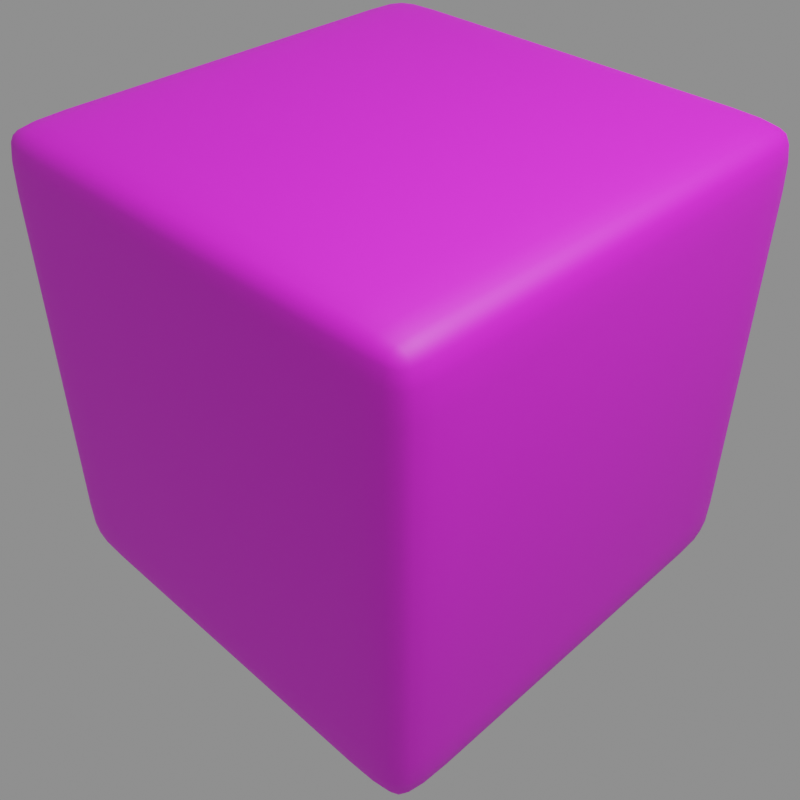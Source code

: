 # Source: favicon.blend  (saved by Blender 2.82.7; exported with 4.5.12 LTS)
import bpy
from mathutils import Matrix  # noqa: F401  (used for matrix-valued properties, if any)

bpy.ops.wm.read_factory_settings(use_empty=True)
scene = bpy.context.scene
scene.name = 'Scene'

# ---- collections
col_collection = bpy.data.collections.new('Collection'); scene.collection.children.link(col_collection)

# ---- images (referenced by path relative to the original .blend; pixels are not part of the script)
import os
ASSET_DIR = os.environ.get("B2B_ASSET_DIR", "")  # directory of the original .blend (textures are referenced by path, not embedded)
HERE = os.path.dirname(os.path.abspath(__file__))  # packed textures are extracted next to this script under _unpacked/

def load_image(name, relpath, width, height, colorspace="sRGB"):
    """Load a texture the original file referenced (path relative to the .blend, or extracted next to this script)."""
    p = next((c for c in (os.path.join(HERE, relpath), os.path.join(ASSET_DIR, relpath)) if relpath and os.path.exists(c)), "")
    if p:
        img = bpy.data.images.load(p, check_existing=True)
        img.name = name
    else:  # same state as the original file: an image datablock whose file is absent (Cycles renders it pink)
        img = bpy.data.images.new(name, width, height)
        img.source = "FILE"
        img.filepath = "//" + (relpath or name)
    img.colorspace_settings.name = colorspace
    return img
img_floor_png = load_image('floor.png', 'floor.png', 1024, 1024, 'sRGB')

# ---- materials (node trees are filled in below, after node groups)
mat_floor_001 = bpy.data.materials.new('floor.001')

# ---- material node trees
mat_floor_001.use_nodes = True; mat_floor_001.node_tree.nodes.clear()
_N = mat_floor_001.node_tree.nodes; _L = mat_floor_001.node_tree.links
n0 = _N.new('ShaderNodeTexCoord'); n0.name = 'Texture Coordinate'; n0.location = (-1145, 378)
n1 = _N.new('ShaderNodeMix'); n1.name = 'Mix'; n1.location = (-197, 326)
n1.data_type = 'RGBA'
n1.blend_type = 'MULTIPLY'
n1.inputs[0].default_value = 0.5542
n2 = _N.new('ShaderNodeTexImage'); n2.name = 'Image Texture'; n2.location = (-532, 413)
n2.image = img_floor_png
n3 = _N.new('ShaderNodeTexImage'); n3.name = 'Image Texture.001'; n3.location = (-555, 141)
n3.image = img_floor_png
n4 = _N.new('ShaderNodeOutputMaterial'); n4.name = 'Material Output'; n4.location = (572, 349)
n5 = _N.new('ShaderNodeBsdfPrincipled'); n5.name = 'Principled BSDF'; n5.location = (120, 399)
n5.distribution = 'GGX'
n5.subsurface_method = 'BURLEY'
n5.inputs[2].default_value = 0.625
n5.inputs[3].default_value = 1.45
n5.inputs[13].default_value = 1.0
n5.inputs[27].default_value = (0.0, 0.0, 0.0, 1.0)
n5.inputs[28].default_value = 1.0
n6 = _N.new('ShaderNodeMapping'); n6.name = 'Mapping'; n6.location = (-925, 394)
n6.vector_type = 'VECTOR'
n6.inputs[3].default_value = (5.0, 5.0, 5.0)
_L.new(n0.outputs[2], n6.inputs[0])
_L.new(n2.outputs[0], n1.inputs[6])
_L.new(n3.outputs[0], n1.inputs[7])
_L.new(n6.outputs[0], n2.inputs[0])
_L.new(n5.outputs[0], n4.inputs[0])
_L.new(n1.outputs[2], n5.inputs[0])
n4.is_active_output = True

# ---- world
world_world = bpy.data.worlds.new('World'); scene.world = world_world
world_world.use_nodes = True; world_world.node_tree.nodes.clear()
_N = world_world.node_tree.nodes; _L = world_world.node_tree.links
n0 = _N.new('ShaderNodeOutputWorld'); n0.name = 'World Output'; n0.location = (300, 300)
n1 = _N.new('ShaderNodeBackground'); n1.name = 'Background'; n1.location = (10, 300)
n1.inputs[0].default_value = (0.2496, 0.2496, 0.2496, 1.0)
_L.new(n1.outputs[0], n0.inputs[0])
n0.is_active_output = True
world_world.color = (0.05088, 0.05088, 0.05088)
world_world.use_sun_shadow = False
world_world.sun_shadow_jitter_overblur = 0.0

# ---- cameras
cam_camera = bpy.data.cameras.new('Camera')
cam_camera.clip_end = 100.0
cam_camera.ortho_scale = 7.314

# ---- lights
light_light = bpy.data.lights.new('Light', 'POINT')
light_light.transmission_factor = 0.0
light_light.energy = 3000.0
light_light.shadow_soft_size = 2.36
light_light.shadow_maximum_resolution = 0.006
light_light.use_absolute_resolution = True

# ---- meshes
me_cube_005 = bpy.data.meshes.new('Cube.005')
me_cube_005.from_pydata([(-0.4696, -0.4735, -0.4734), (-0.4696, -0.4735, 0.4734), (-0.4696, 0.4735, -0.4734), (-0.4696, 0.4735, 0.4734), (0.4696, -0.4735, -0.4734), (0.4696, -0.4735, 0.4734), (0.4696, 0.4735, -0.4734), (0.4696, 0.4735, 0.4734), (-0.4795, -0.3721, -0.4821), (-0.478, -0.4294, -0.4807), (-0.4742, -0.4605, -0.4775), (-0.4795, -0.4821, 0.3719), (-0.478, -0.4808, 0.4292), (-0.4742, -0.4775, 0.4604), (-0.4795, 0.3721, 0.4821), (-0.478, 0.4294, 0.4807), (-0.4742, 0.4605, 0.4775), (-0.4795, 0.4821, -0.3719), (-0.478, 0.4808, -0.4292), (-0.4742, 0.4775, -0.4604), (-0.3636, 0.4821, -0.4821), (-0.4221, 0.4808, -0.4807), (-0.4551, 0.4775, -0.4775), (0.3636, 0.4821, 0.4821), (0.4221, 0.4808, 0.4807), (0.4551, 0.4775, 0.4775), (0.4795, 0.4821, -0.3719), (0.478, 0.4808, -0.4292), (0.4742, 0.4775, -0.4604), (0.4795, 0.3721, -0.4821), (0.478, 0.4294, -0.4807), (0.4742, 0.4605, -0.4775), (0.4795, -0.3721, 0.4821), (0.478, -0.4294, 0.4807), (0.4742, -0.4605, 0.4775), (0.4795, -0.4821, -0.3719), (0.478, -0.4808, -0.4292), (0.4742, -0.4775, -0.4604), (0.3636, -0.4821, -0.4821), (0.4221, -0.4808, -0.4807), (0.4551, -0.4775, -0.4775), (-0.3636, -0.4821, 0.4821), (-0.4221, -0.4808, 0.4807), (-0.4551, -0.4775, 0.4775), (0.4551, 0.4775, -0.4775), (0.4221, 0.4808, -0.4807), (0.3636, 0.4821, -0.4821), (-0.4551, 0.4775, 0.4775), (-0.4221, 0.4808, 0.4807), (-0.3636, 0.4821, 0.4821), (-0.4551, -0.4775, -0.4775), (-0.4221, -0.4808, -0.4807), (-0.3636, -0.4821, -0.4821), (0.4551, -0.4775, 0.4775), (0.4221, -0.4808, 0.4807), (0.3636, -0.4821, 0.4821), (-0.4742, 0.4605, -0.4775), (-0.478, 0.4294, -0.4807), (-0.4795, 0.3721, -0.4821), (-0.4742, -0.4605, 0.4775), (-0.478, -0.4294, 0.4807), (-0.4795, -0.3721, 0.4821), (0.4742, -0.4605, -0.4775), (0.478, -0.4294, -0.4807), (0.4795, -0.3721, -0.4821), (0.4742, 0.4605, 0.4775), (0.478, 0.4294, 0.4807), (0.4795, 0.3721, 0.4821), (-0.4742, -0.4775, -0.4604), (-0.478, -0.4808, -0.4292), (-0.4795, -0.4821, -0.3719), (-0.4742, 0.4775, 0.4604), (-0.478, 0.4808, 0.4292), (-0.4795, 0.4821, 0.3719), (0.4742, 0.4775, 0.4604), (0.478, 0.4808, 0.4292), (0.4795, 0.4821, 0.3719), (0.4742, -0.4775, 0.4604), (0.478, -0.4808, 0.4292), (0.4795, -0.4821, 0.3719), (-0.4994, 0.3722, 0.372), (-0.4972, 0.3722, 0.4303), (-0.4912, 0.3721, 0.464), (-0.4972, 0.4305, 0.372), (-0.495, 0.4303, 0.4301), (-0.4892, 0.4297, 0.4633), (-0.4912, 0.4641, 0.3719), (-0.4892, 0.4634, 0.4296), (-0.4841, 0.4617, 0.4616), (0.3638, 0.4994, 0.372), (0.3637, 0.4975, 0.4303), (0.3637, 0.4923, 0.464), (0.4234, 0.4975, 0.372), (0.4231, 0.4957, 0.4301), (0.4224, 0.4906, 0.4633), (0.4592, 0.4923, 0.3719), (0.4584, 0.4906, 0.4296), (0.4564, 0.4861, 0.4616), (0.4994, -0.3722, 0.372), (0.4972, -0.3722, 0.4303), (0.4912, -0.3721, 0.464), (0.4972, -0.4305, 0.372), (0.495, -0.4303, 0.4301), (0.4892, -0.4297, 0.4633), (0.4912, -0.4641, 0.3719), (0.4892, -0.4634, 0.4296), (0.4841, -0.4617, 0.4616), (-0.3638, -0.4994, 0.372), (-0.3637, -0.4975, 0.4303), (-0.3637, -0.4923, 0.464), (-0.4234, -0.4975, 0.372), (-0.4231, -0.4957, 0.4301), (-0.4224, -0.4906, 0.4633), (-0.4592, -0.4923, 0.3719), (-0.4584, -0.4906, 0.4296), (-0.4564, -0.4861, 0.4616), (0.3638, -0.3722, -0.4994), (0.4234, -0.3722, -0.4975), (0.4592, -0.3721, -0.4923), (0.3637, -0.4305, -0.4975), (0.4231, -0.4303, -0.4956), (0.4584, -0.4297, -0.4906), (0.3637, -0.4641, -0.4923), (0.4224, -0.4634, -0.4906), (0.4564, -0.4617, -0.4861), (-0.3638, -0.3722, 0.4994), (-0.4234, -0.3722, 0.4975), (-0.4592, -0.3721, 0.4923), (-0.3637, -0.4305, 0.4975), (-0.4231, -0.4303, 0.4956), (-0.4584, -0.4297, 0.4906), (-0.3637, -0.4641, 0.4923), (-0.4224, -0.4634, 0.4906), (-0.4564, -0.4617, 0.4861), (0.4592, -0.3721, 0.4923), (0.4234, -0.3722, 0.4975), (0.3638, -0.3722, 0.4994), (0.4584, -0.4297, 0.4906), (0.4231, -0.4303, 0.4956), (0.3637, -0.4305, 0.4975), (0.4564, -0.4617, 0.4861), (0.4224, -0.4634, 0.4906), (0.3637, -0.4641, 0.4923), (-0.4592, -0.3721, -0.4923), (-0.4234, -0.3722, -0.4975), (-0.3638, -0.3722, -0.4994), (-0.4584, -0.4297, -0.4906), (-0.4231, -0.4303, -0.4956), (-0.3637, -0.4305, -0.4975), (-0.4564, -0.4617, -0.4861), (-0.4224, -0.4634, -0.4906), (-0.3637, -0.4641, -0.4923), (0.4592, -0.4923, 0.3719), (0.4584, -0.4906, 0.4296), (0.4564, -0.4861, 0.4616), (0.4234, -0.4975, 0.372), (0.4231, -0.4957, 0.4301), (0.4224, -0.4906, 0.4633), (0.3638, -0.4994, 0.372), (0.3637, -0.4975, 0.4303), (0.3637, -0.4923, 0.464), (-0.4592, 0.4923, 0.3719), (-0.4584, 0.4906, 0.4296), (-0.4564, 0.4861, 0.4616), (-0.4234, 0.4975, 0.372), (-0.4231, 0.4957, 0.4301), (-0.4224, 0.4906, 0.4633), (-0.3638, 0.4994, 0.372), (-0.3637, 0.4975, 0.4303), (-0.3637, 0.4923, 0.464), (-0.4564, 0.4617, -0.4861), (-0.4224, 0.4634, -0.4906), (-0.3637, 0.4641, -0.4923), (-0.4584, 0.4297, -0.4906), (-0.4231, 0.4303, -0.4956), (-0.3637, 0.4305, -0.4975), (-0.4592, 0.3721, -0.4923), (-0.4234, 0.3722, -0.4975), (-0.3638, 0.3722, -0.4994), (0.4564, 0.4617, 0.4861), (0.4224, 0.4634, 0.4906), (0.3637, 0.4641, 0.4923), (0.4584, 0.4297, 0.4906), (0.4231, 0.4303, 0.4956), (0.3637, 0.4305, 0.4975), (0.4592, 0.3721, 0.4923), (0.4234, 0.3722, 0.4975), (0.3638, 0.3722, 0.4994), (-0.3637, 0.4641, 0.4923), (-0.4224, 0.4634, 0.4906), (-0.4564, 0.4617, 0.4861), (-0.3637, 0.4305, 0.4975), (-0.4231, 0.4303, 0.4956), (-0.4584, 0.4297, 0.4906), (-0.3638, 0.3722, 0.4994), (-0.4234, 0.3722, 0.4975), (-0.4592, 0.3721, 0.4923), (0.3637, 0.4641, -0.4923), (0.4224, 0.4634, -0.4906), (0.4564, 0.4617, -0.4861), (0.3637, 0.4305, -0.4975), (0.4231, 0.4303, -0.4956), (0.4584, 0.4297, -0.4906), (0.3638, 0.3722, -0.4994), (0.4234, 0.3722, -0.4975), (0.4592, 0.3721, -0.4923), (0.4912, 0.4641, 0.3719), (0.4892, 0.4634, 0.4296), (0.4841, 0.4617, 0.4616), (0.4972, 0.4305, 0.372), (0.495, 0.4303, 0.4301), (0.4892, 0.4297, 0.4633), (0.4994, 0.3722, 0.372), (0.4972, 0.3722, 0.4303), (0.4912, 0.3721, 0.464), (-0.4912, -0.4641, 0.3719), (-0.4892, -0.4634, 0.4296), (-0.4841, -0.4617, 0.4616), (-0.4972, -0.4305, 0.372), (-0.495, -0.4303, 0.4301), (-0.4892, -0.4297, 0.4633), (-0.4994, -0.3722, 0.372), (-0.4972, -0.3722, 0.4303), (-0.4912, -0.3721, 0.464), (-0.4841, -0.4617, -0.4616), (-0.4892, -0.4634, -0.4296), (-0.4912, -0.4641, -0.3719), (-0.4892, -0.4297, -0.4633), (-0.495, -0.4303, -0.4301), (-0.4972, -0.4305, -0.372), (-0.4912, -0.3721, -0.464), (-0.4972, -0.3722, -0.4303), (-0.4994, -0.3722, -0.372), (0.4841, 0.4617, -0.4616), (0.4892, 0.4634, -0.4296), (0.4912, 0.4641, -0.3719), (0.4892, 0.4297, -0.4633), (0.495, 0.4303, -0.4301), (0.4972, 0.4305, -0.372), (0.4912, 0.3721, -0.464), (0.4972, 0.3722, -0.4303), (0.4994, 0.3722, -0.372), (-0.4564, 0.4861, -0.4616), (-0.4584, 0.4906, -0.4296), (-0.4592, 0.4923, -0.3719), (-0.4224, 0.4906, -0.4633), (-0.4231, 0.4957, -0.4301), (-0.4234, 0.4975, -0.372), (-0.3637, 0.4923, -0.464), (-0.3637, 0.4975, -0.4303), (-0.3638, 0.4994, -0.372), (0.4564, -0.4861, -0.4616), (0.4584, -0.4906, -0.4296), (0.4592, -0.4923, -0.3719), (0.4224, -0.4906, -0.4633), (0.4231, -0.4957, -0.4301), (0.4234, -0.4975, -0.372), (0.3637, -0.4923, -0.464), (0.3637, -0.4975, -0.4303), (0.3638, -0.4994, -0.372), (-0.3637, -0.4923, -0.464), (-0.3637, -0.4975, -0.4303), (-0.3638, -0.4994, -0.372), (-0.4224, -0.4906, -0.4633), (-0.4231, -0.4957, -0.4301), (-0.4234, -0.4975, -0.372), (-0.4564, -0.4861, -0.4616), (-0.4584, -0.4906, -0.4296), (-0.4592, -0.4923, -0.3719), (0.4912, -0.3721, -0.464), (0.4972, -0.3722, -0.4303), (0.4994, -0.3722, -0.372), (0.4892, -0.4297, -0.4633), (0.495, -0.4303, -0.4301), (0.4972, -0.4305, -0.372), (0.4841, -0.4617, -0.4616), (0.4892, -0.4634, -0.4296), (0.4912, -0.4641, -0.3719), (0.3637, 0.4923, -0.464), (0.3637, 0.4975, -0.4303), (0.3638, 0.4994, -0.372), (0.4224, 0.4906, -0.4633), (0.4231, 0.4957, -0.4301), (0.4234, 0.4975, -0.372), (0.4564, 0.4861, -0.4616), (0.4584, 0.4906, -0.4296), (0.4592, 0.4923, -0.3719), (-0.4912, 0.3721, -0.464), (-0.4972, 0.3722, -0.4303), (-0.4994, 0.3722, -0.372), (-0.4892, 0.4297, -0.4633), (-0.495, 0.4303, -0.4301), (-0.4972, 0.4305, -0.372), (-0.4841, 0.4617, -0.4616), (-0.4892, 0.4634, -0.4296), (-0.4912, 0.4641, -0.3719)], [], [(80, 81, 84, 83), (81, 82, 85, 84), (83, 84, 87, 86), (84, 85, 88, 87), (82, 14, 15, 85), (85, 15, 16, 88), (88, 16, 3, 71), (87, 88, 71, 72), (86, 87, 72, 73), (89, 90, 93, 92), (90, 91, 94, 93), (92, 93, 96, 95), (93, 94, 97, 96), (91, 23, 24, 94), (94, 24, 25, 97), (97, 25, 7, 74), (96, 97, 74, 75), (95, 96, 75, 76), (98, 99, 102, 101), (99, 100, 103, 102), (101, 102, 105, 104), (102, 103, 106, 105), (213, 99, 98, 212), (214, 100, 99, 213), (100, 32, 33, 103), (103, 33, 34, 106), (106, 34, 5, 77), (105, 106, 77, 78), (104, 105, 78, 79), (107, 108, 111, 110), (108, 109, 112, 111), (110, 111, 114, 113), (111, 112, 115, 114), (158, 107, 262, 259), (159, 108, 107, 158), (160, 109, 108, 159), (109, 41, 42, 112), (112, 42, 43, 115), (115, 43, 1, 13), (114, 115, 13, 12), (113, 114, 12, 11), (116, 117, 120, 119), (117, 118, 121, 120), (119, 120, 123, 122), (120, 121, 124, 123), (271, 98, 101, 274), (204, 117, 116, 203), (205, 118, 117, 204), (118, 64, 63, 121), (121, 63, 62, 124), (124, 62, 4, 40), (123, 124, 40, 39), (122, 123, 39, 38), (125, 126, 129, 128), (126, 127, 130, 129), (128, 129, 132, 131), (129, 130, 133, 132), (118, 205, 29, 64), (20, 46, 197, 172), (195, 126, 125, 194), (196, 127, 126, 195), (127, 61, 60, 130), (130, 60, 59, 133), (133, 59, 1, 43), (132, 133, 43, 42), (131, 132, 42, 41), (145, 116, 119, 148), (142, 131, 41, 55), (139, 128, 131, 142), (134, 135, 138, 137), (135, 136, 139, 138), (137, 138, 141, 140), (138, 139, 142, 141), (127, 196, 14, 61), (185, 134, 32, 67), (186, 135, 134, 185), (187, 136, 135, 186), (141, 142, 55, 54), (140, 141, 54, 53), (34, 140, 53, 5), (33, 137, 140, 34), (32, 134, 137, 33), (143, 144, 147, 146), (144, 145, 148, 147), (146, 147, 150, 149), (147, 148, 151, 150), (176, 143, 8, 58), (177, 144, 143, 176), (178, 145, 144, 177), (148, 119, 122, 151), (151, 122, 38, 52), (259, 262, 261, 258), (150, 151, 52, 51), (149, 150, 51, 50), (10, 149, 50, 0), (9, 146, 149, 10), (8, 143, 146, 9), (55, 41, 109, 160), (152, 153, 156, 155), (153, 154, 157, 156), (155, 156, 159, 158), (156, 157, 160, 159), (79, 78, 153, 152), (78, 77, 154, 153), (77, 5, 53, 154), (154, 53, 54, 157), (157, 54, 55, 160), (161, 162, 165, 164), (162, 163, 166, 165), (164, 165, 168, 167), (165, 166, 169, 168), (73, 72, 162, 161), (72, 71, 163, 162), (71, 3, 47, 163), (163, 47, 48, 166), (166, 48, 49, 169), (169, 91, 90, 168), (168, 90, 89, 167), (167, 89, 280, 250), (170, 171, 174, 173), (171, 172, 175, 174), (173, 174, 177, 176), (174, 175, 178, 177), (2, 22, 170, 56), (22, 21, 171, 170), (21, 20, 172, 171), (172, 197, 200, 175), (175, 200, 203, 178), (178, 203, 116, 145), (57, 173, 176, 58), (56, 170, 173, 57), (179, 180, 183, 182), (180, 181, 184, 183), (182, 183, 186, 185), (183, 184, 187, 186), (7, 25, 179, 65), (25, 24, 180, 179), (24, 23, 181, 180), (66, 182, 185, 67), (65, 179, 182, 66), (188, 189, 192, 191), (189, 190, 193, 192), (191, 192, 195, 194), (192, 193, 196, 195), (181, 188, 191, 184), (49, 48, 189, 188), (48, 47, 190, 189), (47, 3, 16, 190), (190, 16, 15, 193), (193, 15, 14, 196), (187, 194, 125, 136), (184, 191, 194, 187), (197, 198, 201, 200), (198, 199, 202, 201), (200, 201, 204, 203), (201, 202, 205, 204), (46, 45, 198, 197), (45, 44, 199, 198), (44, 6, 31, 199), (199, 31, 30, 202), (202, 30, 29, 205), (206, 207, 210, 209), (207, 208, 211, 210), (209, 210, 213, 212), (210, 211, 214, 213), (76, 75, 207, 206), (75, 74, 208, 207), (74, 7, 65, 208), (208, 65, 66, 211), (211, 66, 67, 214), (215, 216, 219, 218), (216, 217, 220, 219), (218, 219, 222, 221), (219, 220, 223, 222), (11, 12, 216, 215), (12, 13, 217, 216), (13, 1, 59, 217), (217, 59, 60, 220), (220, 60, 61, 223), (223, 82, 81, 222), (222, 81, 80, 221), (224, 225, 228, 227), (225, 226, 229, 228), (227, 228, 231, 230), (228, 229, 232, 231), (0, 68, 224, 10), (68, 69, 225, 224), (69, 70, 226, 225), (226, 215, 218, 229), (229, 218, 221, 232), (76, 206, 235, 26), (232, 289, 288, 231), (231, 288, 287, 230), (230, 287, 58, 8), (67, 32, 100, 214), (9, 227, 230, 8), (10, 224, 227, 9), (233, 234, 237, 236), (234, 235, 238, 237), (236, 237, 240, 239), (237, 238, 241, 240), (6, 28, 233, 31), (28, 27, 234, 233), (27, 26, 235, 234), (235, 206, 209, 238), (238, 209, 212, 241), (30, 236, 239, 29), (31, 233, 236, 30), (73, 161, 244, 17), (242, 243, 246, 245), (243, 244, 247, 246), (245, 246, 249, 248), (246, 247, 250, 249), (2, 19, 242, 22), (19, 18, 243, 242), (18, 17, 244, 243), (244, 161, 164, 247), (247, 164, 167, 250), (249, 279, 278, 248), (248, 278, 46, 20), (181, 23, 49, 188), (21, 245, 248, 20), (22, 242, 245, 21), (79, 152, 253, 35), (251, 252, 255, 254), (252, 253, 256, 255), (254, 255, 258, 257), (255, 256, 259, 258), (4, 37, 251, 40), (37, 36, 252, 251), (36, 35, 253, 252), (253, 152, 155, 256), (256, 155, 158, 259), (49, 23, 91, 169), (39, 254, 257, 38), (40, 251, 254, 39), (260, 261, 264, 263), (261, 262, 265, 264), (263, 264, 267, 266), (264, 265, 268, 267), (250, 280, 279, 249), (257, 260, 52, 38), (258, 261, 260, 257), (262, 107, 110, 265), (265, 110, 113, 268), (268, 113, 11, 70), (212, 98, 271, 241), (267, 268, 70, 69), (266, 267, 69, 68), (50, 266, 68, 0), (51, 263, 266, 50), (52, 260, 263, 51), (269, 270, 273, 272), (270, 271, 274, 273), (272, 273, 276, 275), (273, 274, 277, 276), (289, 80, 83, 292), (239, 269, 64, 29), (240, 270, 269, 239), (241, 271, 270, 240), (274, 101, 104, 277), (277, 104, 79, 35), (136, 125, 128, 139), (276, 277, 35, 36), (275, 276, 36, 37), (62, 275, 37, 4), (63, 272, 275, 62), (64, 269, 272, 63), (61, 14, 82, 223), (278, 279, 282, 281), (279, 280, 283, 282), (281, 282, 285, 284), (282, 283, 286, 285), (280, 89, 92, 283), (283, 92, 95, 286), (286, 95, 76, 26), (80, 289, 232, 221), (285, 286, 26, 27), (284, 285, 27, 28), (44, 284, 28, 6), (45, 281, 284, 44), (46, 278, 281, 45), (287, 288, 291, 290), (288, 289, 292, 291), (290, 291, 294, 293), (291, 292, 295, 294), (292, 83, 86, 295), (295, 86, 73, 17), (294, 295, 17, 18), (293, 294, 18, 19), (56, 293, 19, 2), (57, 290, 293, 56), (58, 287, 290, 57), (70, 11, 215, 226)])
me_cube_005.polygons.foreach_set('use_smooth', [True] * 294)
_uv = me_cube_005.uv_layers.new(name='UVMap')
_uv.uv.foreach_set('vector', [0.8623, 0.7611, 0.8623, 0.7783, 0.8795, 0.7783, 0.8796, 0.7611, 0.8623, 0.7783, 0.8623, 0.7883, 0.8793, 0.7881, 0.8795, 0.7783, 0.8796, 0.7611, 0.8795, 0.7783, 0.8893, 0.7781, 0.8895, 0.7611, 0.8795, 0.7783, 0.8793, 0.7881, 0.8888, 0.7876, 0.8893, 0.7781, 0.8623, 0.7883, 0.8623, 0.7936, 0.8792, 0.7932, 0.8793, 0.7881, 0.8793, 0.7881, 0.8792, 0.7932, 0.8884, 0.7923, 0.8888, 0.7876, 0.8888, 0.7876, 0.8884, 0.7923, 0.8923, 0.7911, 0.8935, 0.7872, 0.8893, 0.7781, 0.8888, 0.7876, 0.8935, 0.7872, 0.8944, 0.778, 0.8895, 0.7611, 0.8893, 0.7781, 0.8944, 0.778, 0.8948, 0.7611, 0.8598, 0.7611, 0.8598, 0.7783, 0.8774, 0.7783, 0.8774, 0.7611, 0.8598, 0.7783, 0.8598, 0.7883, 0.8772, 0.7881, 0.8774, 0.7783, 0.8774, 0.7611, 0.8774, 0.7783, 0.8878, 0.7781, 0.8881, 0.7611, 0.8774, 0.7783, 0.8772, 0.7881, 0.8872, 0.7876, 0.8878, 0.7781, 0.8598, 0.7883, 0.8598, 0.7936, 0.8771, 0.7932, 0.8772, 0.7881, 0.8772, 0.7881, 0.8771, 0.7932, 0.8868, 0.7923, 0.8872, 0.7876, 0.8872, 0.7876, 0.8868, 0.7923, 0.8911, 0.7911, 0.8925, 0.7872, 0.8878, 0.7781, 0.8872, 0.7876, 0.8925, 0.7872, 0.8936, 0.778, 0.8881, 0.7611, 0.8878, 0.7781, 0.8936, 0.778, 0.894, 0.7611, 0.6414, 0.7611, 0.6414, 0.7783, 0.6242, 0.7783, 0.6242, 0.7611, 0.6414, 0.7783, 0.6414, 0.7883, 0.6244, 0.7881, 0.6242, 0.7783, 0.6242, 0.7611, 0.6242, 0.7783, 0.6145, 0.7781, 0.6142, 0.7611, 0.6242, 0.7783, 0.6244, 0.7881, 0.615, 0.7876, 0.6145, 0.7781, 0.8614, 0.7783, 0.6414, 0.7783, 0.6414, 0.7611, 0.8614, 0.7611, 0.8614, 0.7883, 0.6414, 0.7883, 0.6414, 0.7783, 0.8614, 0.7783, 0.6414, 0.7883, 0.6414, 0.7936, 0.6245, 0.7932, 0.6244, 0.7881, 0.6244, 0.7881, 0.6245, 0.7932, 0.6153, 0.7923, 0.615, 0.7876, 0.615, 0.7876, 0.6153, 0.7923, 0.6115, 0.7911, 0.6103, 0.7872, 0.6145, 0.7781, 0.615, 0.7876, 0.6103, 0.7872, 0.6093, 0.778, 0.6142, 0.7611, 0.6145, 0.7781, 0.6093, 0.778, 0.6089, 0.7611, 0.5449, 0.7611, 0.5449, 0.7783, 0.5273, 0.7783, 0.5272, 0.7611, 0.5449, 0.7783, 0.5449, 0.7883, 0.5275, 0.7881, 0.5273, 0.7783, 0.5272, 0.7611, 0.5273, 0.7783, 0.5169, 0.7781, 0.5166, 0.7611, 0.5273, 0.7783, 0.5275, 0.7881, 0.5175, 0.7876, 0.5169, 0.7781, 0.7599, 0.7611, 0.5449, 0.7611, 0.5449, 0.5412, 0.7599, 0.5412, 0.7599, 0.7783, 0.5449, 0.7783, 0.5449, 0.7611, 0.7599, 0.7611, 0.7598, 0.7883, 0.5449, 0.7883, 0.5449, 0.7783, 0.7599, 0.7783, 0.5449, 0.7883, 0.5449, 0.7936, 0.5276, 0.7932, 0.5275, 0.7881, 0.5275, 0.7881, 0.5276, 0.7932, 0.5179, 0.7923, 0.5175, 0.7876, 0.5175, 0.7876, 0.5179, 0.7923, 0.5136, 0.7911, 0.5122, 0.7872, 0.5169, 0.7781, 0.5175, 0.7876, 0.5122, 0.7872, 0.5111, 0.778, 0.5166, 0.7611, 0.5169, 0.7781, 0.5111, 0.778, 0.5107, 0.7611, 0.7599, 0.5411, 0.7775, 0.5412, 0.7774, 0.524, 0.7599, 0.5239, 0.7775, 0.5412, 0.7881, 0.5412, 0.7878, 0.5241, 0.7774, 0.524, 0.7599, 0.5239, 0.7774, 0.524, 0.7772, 0.5142, 0.7598, 0.514, 0.7774, 0.524, 0.7878, 0.5241, 0.7873, 0.5147, 0.7772, 0.5142, 0.6414, 0.5412, 0.6414, 0.7611, 0.6242, 0.7611, 0.6242, 0.5412, 0.7775, 0.7612, 0.7775, 0.5412, 0.7599, 0.5411, 0.7599, 0.7612, 0.7881, 0.7611, 0.7881, 0.5412, 0.7775, 0.5412, 0.7775, 0.7612, 0.7881, 0.5412, 0.7941, 0.5412, 0.7936, 0.5242, 0.7878, 0.5241, 0.7878, 0.5241, 0.7936, 0.5242, 0.7925, 0.5151, 0.7873, 0.5147, 0.7873, 0.5147, 0.7925, 0.5151, 0.7912, 0.5112, 0.7869, 0.51, 0.7772, 0.5142, 0.7873, 0.5147, 0.7869, 0.51, 0.7771, 0.509, 0.7598, 0.514, 0.7772, 0.5142, 0.7771, 0.509, 0.7598, 0.5087, 0.6448, 0.5411, 0.6272, 0.5412, 0.6273, 0.524, 0.6448, 0.5239, 0.6272, 0.5412, 0.6166, 0.5412, 0.6169, 0.5241, 0.6273, 0.524, 0.6448, 0.5239, 0.6273, 0.524, 0.6275, 0.5142, 0.6448, 0.514, 0.6273, 0.524, 0.6169, 0.5241, 0.6174, 0.5147, 0.6275, 0.5142, 0.7881, 0.5412, 0.7881, 0.7611, 0.7941, 0.7611, 0.7941, 0.5412, 0.5449, 0.7936, 0.7598, 0.7936, 0.7598, 0.7883, 0.5449, 0.7883, 0.6272, 0.7612, 0.6272, 0.5412, 0.6448, 0.5411, 0.6448, 0.7612, 0.6166, 0.7611, 0.6166, 0.5412, 0.6272, 0.5412, 0.6272, 0.7612, 0.6166, 0.5412, 0.6106, 0.5412, 0.6111, 0.5242, 0.6169, 0.5241, 0.6169, 0.5241, 0.6111, 0.5242, 0.6122, 0.5151, 0.6174, 0.5147, 0.6174, 0.5147, 0.6122, 0.5151, 0.6135, 0.5112, 0.6178, 0.51, 0.6275, 0.5142, 0.6174, 0.5147, 0.6178, 0.51, 0.6276, 0.509, 0.6448, 0.514, 0.6275, 0.5142, 0.6276, 0.509, 0.6449, 0.5087, 0.5449, 0.5411, 0.7599, 0.5411, 0.7599, 0.5239, 0.5449, 0.5239, 0.8598, 0.514, 0.6448, 0.514, 0.6449, 0.5087, 0.8598, 0.5087, 0.8598, 0.5239, 0.6448, 0.5239, 0.6448, 0.514, 0.8598, 0.514, 0.8881, 0.5412, 0.8774, 0.5412, 0.8774, 0.524, 0.8878, 0.5241, 0.8774, 0.5412, 0.8598, 0.5411, 0.8598, 0.5239, 0.8774, 0.524, 0.8878, 0.5241, 0.8774, 0.524, 0.8772, 0.5142, 0.8872, 0.5147, 0.8774, 0.524, 0.8598, 0.5239, 0.8598, 0.514, 0.8772, 0.5142, 0.6166, 0.5412, 0.6166, 0.7611, 0.6106, 0.7611, 0.6106, 0.5412, 0.8881, 0.7611, 0.8881, 0.5412, 0.894, 0.5412, 0.894, 0.7611, 0.8774, 0.7612, 0.8774, 0.5412, 0.8881, 0.5412, 0.8881, 0.7611, 0.8598, 0.7612, 0.8598, 0.5411, 0.8774, 0.5412, 0.8774, 0.7612, 0.8772, 0.5142, 0.8598, 0.514, 0.8598, 0.5087, 0.8771, 0.509, 0.8872, 0.5147, 0.8772, 0.5142, 0.8771, 0.509, 0.8868, 0.51, 0.8925, 0.5151, 0.8872, 0.5147, 0.8868, 0.51, 0.8911, 0.5112, 0.8936, 0.5242, 0.8878, 0.5241, 0.8872, 0.5147, 0.8925, 0.5151, 0.894, 0.5412, 0.8881, 0.5412, 0.8878, 0.5241, 0.8936, 0.5242, 0.5166, 0.5412, 0.5272, 0.5412, 0.5273, 0.524, 0.5169, 0.5241, 0.5272, 0.5412, 0.5449, 0.5411, 0.5449, 0.5239, 0.5273, 0.524, 0.5169, 0.5241, 0.5273, 0.524, 0.5275, 0.5142, 0.5175, 0.5147, 0.5273, 0.524, 0.5449, 0.5239, 0.5449, 0.514, 0.5275, 0.5142, 0.5166, 0.7611, 0.5166, 0.5412, 0.5107, 0.5412, 0.5107, 0.7611, 0.5272, 0.7612, 0.5272, 0.5412, 0.5166, 0.5412, 0.5166, 0.7611, 0.5449, 0.7612, 0.5449, 0.5411, 0.5272, 0.5412, 0.5272, 0.7612, 0.5449, 0.5239, 0.7599, 0.5239, 0.7598, 0.514, 0.5449, 0.514, 0.5449, 0.514, 0.7598, 0.514, 0.7598, 0.5087, 0.5449, 0.5087, 0.7599, 0.5412, 0.5449, 0.5412, 0.5449, 0.524, 0.7599, 0.524, 0.5275, 0.5142, 0.5449, 0.514, 0.5449, 0.5087, 0.5276, 0.509, 0.5175, 0.5147, 0.5275, 0.5142, 0.5276, 0.509, 0.5179, 0.51, 0.5122, 0.5151, 0.5175, 0.5147, 0.5179, 0.51, 0.5136, 0.5112, 0.5111, 0.5242, 0.5169, 0.5241, 0.5175, 0.5147, 0.5122, 0.5151, 0.5107, 0.5412, 0.5166, 0.5412, 0.5169, 0.5241, 0.5111, 0.5242, 0.7598, 0.7936, 0.5449, 0.7936, 0.5449, 0.7883, 0.7598, 0.7883, 0.7881, 0.7611, 0.7878, 0.7781, 0.7774, 0.7783, 0.7775, 0.7611, 0.7878, 0.7781, 0.7873, 0.7876, 0.7772, 0.7881, 0.7774, 0.7783, 0.7775, 0.7611, 0.7774, 0.7783, 0.7599, 0.7783, 0.7599, 0.7611, 0.7774, 0.7783, 0.7772, 0.7881, 0.7598, 0.7883, 0.7599, 0.7783, 0.7941, 0.7611, 0.7936, 0.778, 0.7878, 0.7781, 0.7881, 0.7611, 0.7936, 0.778, 0.7925, 0.7872, 0.7873, 0.7876, 0.7878, 0.7781, 0.7925, 0.7872, 0.7912, 0.7911, 0.7869, 0.7923, 0.7873, 0.7876, 0.7873, 0.7876, 0.7869, 0.7923, 0.7771, 0.7932, 0.7772, 0.7881, 0.7772, 0.7881, 0.7771, 0.7932, 0.7598, 0.7936, 0.7598, 0.7883, 0.6166, 0.7611, 0.6169, 0.7781, 0.6273, 0.7783, 0.6272, 0.7611, 0.6169, 0.7781, 0.6174, 0.7876, 0.6275, 0.7881, 0.6273, 0.7783, 0.6272, 0.7611, 0.6273, 0.7783, 0.6448, 0.7783, 0.6448, 0.7611, 0.6273, 0.7783, 0.6275, 0.7881, 0.6448, 0.7883, 0.6448, 0.7783, 0.6106, 0.7611, 0.6111, 0.778, 0.6169, 0.7781, 0.6166, 0.7611, 0.6111, 0.778, 0.6122, 0.7872, 0.6174, 0.7876, 0.6169, 0.7781, 0.6122, 0.7872, 0.6135, 0.7911, 0.6178, 0.7923, 0.6174, 0.7876, 0.6174, 0.7876, 0.6178, 0.7923, 0.6276, 0.7932, 0.6275, 0.7881, 0.6275, 0.7881, 0.6276, 0.7932, 0.6449, 0.7936, 0.6448, 0.7883, 0.6448, 0.7883, 0.8598, 0.7883, 0.8598, 0.7783, 0.6448, 0.7783, 0.6448, 0.7783, 0.8598, 0.7783, 0.8598, 0.7611, 0.6448, 0.7611, 0.6448, 0.7611, 0.8598, 0.7611, 0.8598, 0.5412, 0.6448, 0.5412, 0.5175, 0.7876, 0.5275, 0.7881, 0.5273, 0.7783, 0.5169, 0.7782, 0.5275, 0.7881, 0.5449, 0.7883, 0.5449, 0.7784, 0.5273, 0.7783, 0.5169, 0.7782, 0.5273, 0.7783, 0.5272, 0.7612, 0.5166, 0.7611, 0.5273, 0.7783, 0.5449, 0.7784, 0.5449, 0.7612, 0.5272, 0.7612, 0.5136, 0.7911, 0.5179, 0.7923, 0.5175, 0.7876, 0.5122, 0.7873, 0.5179, 0.7923, 0.5276, 0.7933, 0.5275, 0.7881, 0.5175, 0.7876, 0.5276, 0.7933, 0.5449, 0.7936, 0.5449, 0.7883, 0.5275, 0.7881, 0.5449, 0.7883, 0.7598, 0.7883, 0.7599, 0.7784, 0.5449, 0.7784, 0.5449, 0.7784, 0.7599, 0.7784, 0.7599, 0.7612, 0.5449, 0.7612, 0.5449, 0.7612, 0.7599, 0.7612, 0.7599, 0.5411, 0.5449, 0.5411, 0.5111, 0.7781, 0.5169, 0.7782, 0.5166, 0.7611, 0.5107, 0.7611, 0.5122, 0.7873, 0.5175, 0.7876, 0.5169, 0.7782, 0.5111, 0.7781, 0.8872, 0.7876, 0.8772, 0.7881, 0.8774, 0.7783, 0.8878, 0.7782, 0.8772, 0.7881, 0.8598, 0.7883, 0.8598, 0.7784, 0.8774, 0.7783, 0.8878, 0.7782, 0.8774, 0.7783, 0.8774, 0.7612, 0.8881, 0.7611, 0.8774, 0.7783, 0.8598, 0.7784, 0.8598, 0.7612, 0.8774, 0.7612, 0.8911, 0.7911, 0.8868, 0.7923, 0.8872, 0.7876, 0.8925, 0.7873, 0.8868, 0.7923, 0.8771, 0.7933, 0.8772, 0.7881, 0.8872, 0.7876, 0.8771, 0.7933, 0.8598, 0.7936, 0.8598, 0.7883, 0.8772, 0.7881, 0.8936, 0.7781, 0.8878, 0.7782, 0.8881, 0.7611, 0.894, 0.7611, 0.8925, 0.7873, 0.8872, 0.7876, 0.8878, 0.7782, 0.8936, 0.7781, 0.6448, 0.7883, 0.6275, 0.7881, 0.6273, 0.7783, 0.6448, 0.7784, 0.6275, 0.7881, 0.6174, 0.7876, 0.6169, 0.7782, 0.6273, 0.7783, 0.6448, 0.7784, 0.6273, 0.7783, 0.6272, 0.7612, 0.6448, 0.7612, 0.6273, 0.7783, 0.6169, 0.7782, 0.6166, 0.7611, 0.6272, 0.7612, 0.8598, 0.7883, 0.6448, 0.7883, 0.6448, 0.7784, 0.8598, 0.7784, 0.6449, 0.7936, 0.6276, 0.7933, 0.6275, 0.7881, 0.6448, 0.7883, 0.6276, 0.7933, 0.6178, 0.7923, 0.6174, 0.7876, 0.6275, 0.7881, 0.6178, 0.7923, 0.6135, 0.7911, 0.6122, 0.7873, 0.6174, 0.7876, 0.6174, 0.7876, 0.6122, 0.7873, 0.6111, 0.7781, 0.6169, 0.7782, 0.6169, 0.7782, 0.6111, 0.7781, 0.6106, 0.7611, 0.6166, 0.7611, 0.8598, 0.7612, 0.6448, 0.7612, 0.6448, 0.5411, 0.8598, 0.5411, 0.8598, 0.7784, 0.6448, 0.7784, 0.6448, 0.7612, 0.8598, 0.7612, 0.7598, 0.7883, 0.7772, 0.7881, 0.7774, 0.7783, 0.7599, 0.7784, 0.7772, 0.7881, 0.7873, 0.7876, 0.7878, 0.7782, 0.7774, 0.7783, 0.7599, 0.7784, 0.7774, 0.7783, 0.7775, 0.7612, 0.7599, 0.7612, 0.7774, 0.7783, 0.7878, 0.7782, 0.7881, 0.7611, 0.7775, 0.7612, 0.7598, 0.7936, 0.7771, 0.7933, 0.7772, 0.7881, 0.7598, 0.7883, 0.7771, 0.7933, 0.7869, 0.7923, 0.7873, 0.7876, 0.7772, 0.7881, 0.7869, 0.7923, 0.7912, 0.7911, 0.7925, 0.7873, 0.7873, 0.7876, 0.7873, 0.7876, 0.7925, 0.7873, 0.7936, 0.7781, 0.7878, 0.7782, 0.7878, 0.7782, 0.7936, 0.7781, 0.7941, 0.7611, 0.7881, 0.7611, 0.8886, 0.7611, 0.8884, 0.7781, 0.8786, 0.7783, 0.8786, 0.7611, 0.8884, 0.7781, 0.8879, 0.7876, 0.8784, 0.7881, 0.8786, 0.7783, 0.8786, 0.7611, 0.8786, 0.7783, 0.8614, 0.7783, 0.8614, 0.7611, 0.8786, 0.7783, 0.8784, 0.7881, 0.8614, 0.7883, 0.8614, 0.7783, 0.8939, 0.7611, 0.8935, 0.778, 0.8884, 0.7781, 0.8886, 0.7611, 0.8935, 0.778, 0.8925, 0.7872, 0.8879, 0.7876, 0.8884, 0.7781, 0.8925, 0.7872, 0.8913, 0.7911, 0.8875, 0.7923, 0.8879, 0.7876, 0.8879, 0.7876, 0.8875, 0.7923, 0.8783, 0.7932, 0.8784, 0.7881, 0.8784, 0.7881, 0.8783, 0.7932, 0.8614, 0.7936, 0.8614, 0.7883, 0.6151, 0.7611, 0.6154, 0.7781, 0.6252, 0.7783, 0.6251, 0.7611, 0.6154, 0.7781, 0.6159, 0.7876, 0.6253, 0.7881, 0.6252, 0.7783, 0.6251, 0.7611, 0.6252, 0.7783, 0.6423, 0.7783, 0.6423, 0.7611, 0.6252, 0.7783, 0.6253, 0.7881, 0.6423, 0.7883, 0.6423, 0.7783, 0.6098, 0.7611, 0.6102, 0.778, 0.6154, 0.7781, 0.6151, 0.7611, 0.6102, 0.778, 0.6112, 0.7872, 0.6159, 0.7876, 0.6154, 0.7781, 0.6112, 0.7872, 0.6124, 0.7911, 0.6162, 0.7923, 0.6159, 0.7876, 0.6159, 0.7876, 0.6162, 0.7923, 0.6254, 0.7932, 0.6253, 0.7881, 0.6253, 0.7881, 0.6254, 0.7932, 0.6424, 0.7936, 0.6423, 0.7883, 0.6423, 0.7883, 0.8623, 0.7883, 0.8623, 0.7783, 0.6423, 0.7783, 0.6423, 0.7783, 0.8623, 0.7783, 0.8623, 0.7611, 0.6423, 0.7611, 0.6159, 0.5147, 0.6154, 0.5242, 0.6252, 0.524, 0.6253, 0.5142, 0.6154, 0.5242, 0.6151, 0.5412, 0.6251, 0.5412, 0.6252, 0.524, 0.6253, 0.5142, 0.6252, 0.524, 0.6423, 0.524, 0.6423, 0.514, 0.6252, 0.524, 0.6251, 0.5412, 0.6423, 0.5412, 0.6423, 0.524, 0.6124, 0.5112, 0.6112, 0.5151, 0.6159, 0.5147, 0.6162, 0.51, 0.6112, 0.5151, 0.6102, 0.5243, 0.6154, 0.5242, 0.6159, 0.5147, 0.6102, 0.5243, 0.6098, 0.5412, 0.6151, 0.5412, 0.6154, 0.5242, 0.6151, 0.5412, 0.6151, 0.7611, 0.6251, 0.7611, 0.6251, 0.5412, 0.6251, 0.5412, 0.6251, 0.7611, 0.6423, 0.7611, 0.6423, 0.5412, 0.8939, 0.7611, 0.8886, 0.7611, 0.8886, 0.5412, 0.8939, 0.5412, 0.6423, 0.5412, 0.8623, 0.5412, 0.8623, 0.524, 0.6423, 0.524, 0.6423, 0.524, 0.8623, 0.524, 0.8623, 0.514, 0.6423, 0.514, 0.6423, 0.514, 0.8623, 0.514, 0.8623, 0.5087, 0.6424, 0.5087, 0.8614, 0.7936, 0.6414, 0.7936, 0.6414, 0.7883, 0.8614, 0.7883, 0.6254, 0.5091, 0.6253, 0.5142, 0.6423, 0.514, 0.6424, 0.5087, 0.6162, 0.51, 0.6159, 0.5147, 0.6253, 0.5142, 0.6254, 0.5091, 0.8879, 0.5147, 0.8884, 0.5242, 0.8786, 0.524, 0.8784, 0.5142, 0.8884, 0.5242, 0.8886, 0.5412, 0.8786, 0.5412, 0.8786, 0.524, 0.8784, 0.5142, 0.8786, 0.524, 0.8614, 0.524, 0.8614, 0.514, 0.8786, 0.524, 0.8786, 0.5412, 0.8614, 0.5412, 0.8614, 0.524, 0.8913, 0.5112, 0.8925, 0.5151, 0.8879, 0.5147, 0.8875, 0.51, 0.8925, 0.5151, 0.8935, 0.5243, 0.8884, 0.5242, 0.8879, 0.5147, 0.8935, 0.5243, 0.8939, 0.5412, 0.8886, 0.5412, 0.8884, 0.5242, 0.8886, 0.5412, 0.8886, 0.7611, 0.8786, 0.7611, 0.8786, 0.5412, 0.8786, 0.5412, 0.8786, 0.7611, 0.8614, 0.7611, 0.8614, 0.5412, 0.8783, 0.5091, 0.8784, 0.5142, 0.8614, 0.514, 0.8614, 0.5087, 0.8875, 0.51, 0.8879, 0.5147, 0.8784, 0.5142, 0.8783, 0.5091, 0.6106, 0.7611, 0.6166, 0.7611, 0.6166, 0.5412, 0.6106, 0.5412, 0.6174, 0.5147, 0.6169, 0.5242, 0.6273, 0.524, 0.6275, 0.5142, 0.6169, 0.5242, 0.6166, 0.5412, 0.6272, 0.5412, 0.6273, 0.524, 0.6275, 0.5142, 0.6273, 0.524, 0.6448, 0.524, 0.6448, 0.514, 0.6273, 0.524, 0.6272, 0.5412, 0.6448, 0.5412, 0.6448, 0.524, 0.6135, 0.5112, 0.6122, 0.5151, 0.6174, 0.5147, 0.6178, 0.51, 0.6122, 0.5151, 0.6111, 0.5243, 0.6169, 0.5242, 0.6174, 0.5147, 0.6111, 0.5243, 0.6106, 0.5412, 0.6166, 0.5412, 0.6169, 0.5242, 0.6166, 0.5412, 0.6166, 0.7611, 0.6272, 0.7611, 0.6272, 0.5412, 0.6272, 0.5412, 0.6272, 0.7611, 0.6448, 0.7611, 0.6448, 0.5412, 0.6448, 0.524, 0.8598, 0.524, 0.8598, 0.514, 0.6448, 0.514, 0.6448, 0.514, 0.8598, 0.514, 0.8598, 0.5087, 0.6449, 0.5087, 0.8598, 0.7883, 0.8598, 0.7936, 0.6449, 0.7936, 0.6448, 0.7883, 0.6276, 0.5091, 0.6275, 0.5142, 0.6448, 0.514, 0.6449, 0.5087, 0.6178, 0.51, 0.6174, 0.5147, 0.6275, 0.5142, 0.6276, 0.5091, 0.7941, 0.7611, 0.7881, 0.7611, 0.7881, 0.5412, 0.7941, 0.5412, 0.7873, 0.5147, 0.7878, 0.5242, 0.7774, 0.524, 0.7772, 0.5142, 0.7878, 0.5242, 0.7881, 0.5412, 0.7775, 0.5412, 0.7774, 0.524, 0.7772, 0.5142, 0.7774, 0.524, 0.7599, 0.524, 0.7598, 0.514, 0.7774, 0.524, 0.7775, 0.5412, 0.7599, 0.5412, 0.7599, 0.524, 0.7912, 0.5112, 0.7925, 0.5151, 0.7873, 0.5147, 0.7869, 0.51, 0.7925, 0.5151, 0.7936, 0.5243, 0.7878, 0.5242, 0.7873, 0.5147, 0.7936, 0.5243, 0.7941, 0.5412, 0.7881, 0.5412, 0.7878, 0.5242, 0.7881, 0.5412, 0.7881, 0.7611, 0.7775, 0.7611, 0.7775, 0.5412, 0.7775, 0.5412, 0.7775, 0.7611, 0.7599, 0.7611, 0.7599, 0.5412, 0.6449, 0.7936, 0.8598, 0.7936, 0.8598, 0.7883, 0.6448, 0.7883, 0.7771, 0.5091, 0.7772, 0.5142, 0.7598, 0.514, 0.7598, 0.5087, 0.7869, 0.51, 0.7873, 0.5147, 0.7772, 0.5142, 0.7771, 0.5091, 0.5449, 0.514, 0.5449, 0.524, 0.5273, 0.524, 0.5275, 0.5142, 0.5449, 0.524, 0.5449, 0.5412, 0.5272, 0.5412, 0.5273, 0.524, 0.5275, 0.5142, 0.5273, 0.524, 0.5169, 0.5242, 0.5175, 0.5147, 0.5273, 0.524, 0.5272, 0.5412, 0.5166, 0.5412, 0.5169, 0.5242, 0.6448, 0.5412, 0.8598, 0.5412, 0.8598, 0.524, 0.6448, 0.524, 0.7598, 0.514, 0.5449, 0.514, 0.5449, 0.5087, 0.7598, 0.5087, 0.7599, 0.524, 0.5449, 0.524, 0.5449, 0.514, 0.7598, 0.514, 0.5449, 0.5412, 0.5449, 0.7611, 0.5272, 0.7611, 0.5272, 0.5412, 0.5272, 0.5412, 0.5272, 0.7611, 0.5166, 0.7611, 0.5166, 0.5412, 0.5166, 0.5412, 0.5166, 0.7611, 0.5107, 0.7611, 0.5107, 0.5412, 0.8614, 0.7611, 0.6414, 0.7611, 0.6414, 0.5412, 0.8614, 0.5412, 0.5169, 0.5242, 0.5166, 0.5412, 0.5107, 0.5412, 0.5111, 0.5243, 0.5175, 0.5147, 0.5169, 0.5242, 0.5111, 0.5243, 0.5122, 0.5151, 0.5179, 0.51, 0.5175, 0.5147, 0.5122, 0.5151, 0.5136, 0.5112, 0.5276, 0.5091, 0.5275, 0.5142, 0.5175, 0.5147, 0.5179, 0.51, 0.5449, 0.5087, 0.5449, 0.514, 0.5275, 0.5142, 0.5276, 0.5091, 0.6414, 0.514, 0.6414, 0.524, 0.6242, 0.524, 0.6244, 0.5142, 0.6414, 0.524, 0.6414, 0.5412, 0.6242, 0.5412, 0.6242, 0.524, 0.6244, 0.5142, 0.6242, 0.524, 0.6145, 0.5242, 0.615, 0.5147, 0.6242, 0.524, 0.6242, 0.5412, 0.6142, 0.5412, 0.6145, 0.5242, 0.8623, 0.5412, 0.8623, 0.7611, 0.8796, 0.7611, 0.8796, 0.5412, 0.8614, 0.514, 0.6414, 0.514, 0.6414, 0.5087, 0.8614, 0.5087, 0.8614, 0.524, 0.6414, 0.524, 0.6414, 0.514, 0.8614, 0.514, 0.8614, 0.5412, 0.6414, 0.5412, 0.6414, 0.524, 0.8614, 0.524, 0.6242, 0.5412, 0.6242, 0.7611, 0.6142, 0.7611, 0.6142, 0.5412, 0.6142, 0.5412, 0.6142, 0.7611, 0.6089, 0.7611, 0.6089, 0.5412, 0.8598, 0.5411, 0.6448, 0.5411, 0.6448, 0.5239, 0.8598, 0.5239, 0.6145, 0.5242, 0.6142, 0.5412, 0.6089, 0.5412, 0.6093, 0.5243, 0.615, 0.5147, 0.6145, 0.5242, 0.6093, 0.5243, 0.6103, 0.5151, 0.6153, 0.51, 0.615, 0.5147, 0.6103, 0.5151, 0.6115, 0.5112, 0.6245, 0.5091, 0.6244, 0.5142, 0.615, 0.5147, 0.6153, 0.51, 0.6414, 0.5087, 0.6414, 0.514, 0.6244, 0.5142, 0.6245, 0.5091, 0.6424, 0.7936, 0.8623, 0.7936, 0.8623, 0.7883, 0.6423, 0.7883, 0.8598, 0.514, 0.8598, 0.524, 0.8774, 0.524, 0.8772, 0.5142, 0.8598, 0.524, 0.8598, 0.5412, 0.8774, 0.5412, 0.8774, 0.524, 0.8772, 0.5142, 0.8774, 0.524, 0.8878, 0.5242, 0.8872, 0.5147, 0.8774, 0.524, 0.8774, 0.5412, 0.8881, 0.5412, 0.8878, 0.5242, 0.8598, 0.5412, 0.8598, 0.7611, 0.8774, 0.7611, 0.8774, 0.5412, 0.8774, 0.5412, 0.8774, 0.7611, 0.8881, 0.7611, 0.8881, 0.5412, 0.8881, 0.5412, 0.8881, 0.7611, 0.894, 0.7611, 0.894, 0.5412, 0.8623, 0.7611, 0.8623, 0.5412, 0.6423, 0.5412, 0.6423, 0.7611, 0.8878, 0.5242, 0.8881, 0.5412, 0.894, 0.5412, 0.8936, 0.5243, 0.8872, 0.5147, 0.8878, 0.5242, 0.8936, 0.5243, 0.8925, 0.5151, 0.8868, 0.51, 0.8872, 0.5147, 0.8925, 0.5151, 0.8911, 0.5112, 0.8771, 0.5091, 0.8772, 0.5142, 0.8872, 0.5147, 0.8868, 0.51, 0.8598, 0.5087, 0.8598, 0.514, 0.8772, 0.5142, 0.8771, 0.5091, 0.8623, 0.514, 0.8623, 0.524, 0.8795, 0.524, 0.8793, 0.5142, 0.8623, 0.524, 0.8623, 0.5412, 0.8796, 0.5412, 0.8795, 0.524, 0.8793, 0.5142, 0.8795, 0.524, 0.8893, 0.5242, 0.8888, 0.5147, 0.8795, 0.524, 0.8796, 0.5412, 0.8895, 0.5412, 0.8893, 0.5242, 0.8796, 0.5412, 0.8796, 0.7611, 0.8895, 0.7611, 0.8895, 0.5412, 0.8895, 0.5412, 0.8895, 0.7611, 0.8948, 0.7611, 0.8948, 0.5412, 0.8893, 0.5242, 0.8895, 0.5412, 0.8948, 0.5412, 0.8944, 0.5243, 0.8888, 0.5147, 0.8893, 0.5242, 0.8944, 0.5243, 0.8935, 0.5151, 0.8884, 0.51, 0.8888, 0.5147, 0.8935, 0.5151, 0.8923, 0.5112, 0.8792, 0.5091, 0.8793, 0.5142, 0.8888, 0.5147, 0.8884, 0.51, 0.8623, 0.5087, 0.8623, 0.514, 0.8793, 0.5142, 0.8792, 0.5091, 0.6098, 0.5412, 0.6098, 0.7611, 0.6151, 0.7611, 0.6151, 0.5412])
me_cube_005.materials.append(mat_floor_001)
me_cube_005.use_remesh_preserve_volume = False
me_cube_005.use_remesh_preserve_attributes = False
me_cube_005.use_mirror_vertex_groups = False
me_cube_005.update()

# ---- objects
ob_light = bpy.data.objects.new('Light', light_light)
ob_camera = bpy.data.objects.new('Camera', cam_camera)
ob_static = bpy.data.objects.new('static', me_cube_005)

# ---- transforms, parenting, visibility, modifiers, constraints
ob_light.location = (3.624, -3.096, 9.06)
ob_light.rotation_euler = (1.412, -0.04656, 1.548)
ob_light.lock_rotations_4d = False
ob_light.empty_display_type = 'ARROWS'
ob_light.color = (0.0, 0.0, 0.0, 0.0)
ob_light.lineart.crease_threshold = 0.0
ob_camera.location = (0.0, -6.926, 4.958)
ob_camera.rotation_euler = (0.9116, -0.0, 0.0)
ob_camera.lock_rotations_4d = False
ob_camera.empty_display_type = 'ARROWS'
ob_camera.color = (0.0, 0.0, 0.0, 0.0)
ob_camera.display_type = 'WIRE'
ob_camera.lineart.crease_threshold = 0.0
ob_static.location = (0.0, 0.0, 0.0)
ob_static.rotation_euler = (0.0, -0.0, -0.7854)
ob_static.scale = (3.86, 3.86, 3.86)
ob_static.lineart.crease_threshold = 0.0

# ---- collection membership
col_collection.objects.link(ob_light)
col_collection.objects.link(ob_camera)
col_collection.objects.link(ob_static)

# ---- scene / render settings (as saved in the file)
scene.camera = ob_camera
scene.frame_start = 1; scene.frame_end = 250; scene.frame_set(1)
scene.render.engine = 'CYCLES'
scene.render.resolution_x = 1024
scene.render.resolution_y = 1024
scene.render.film_transparent = True
scene.cycles.use_denoising = False
scene.cycles.samples = 128
scene.cycles.sampling_pattern = 'TABULATED_SOBOL'
scene.cycles.use_adaptive_sampling = False
scene.cycles.use_light_tree = False
scene.view_settings.view_transform = 'Filmic'
bpy.context.view_layer.update()
